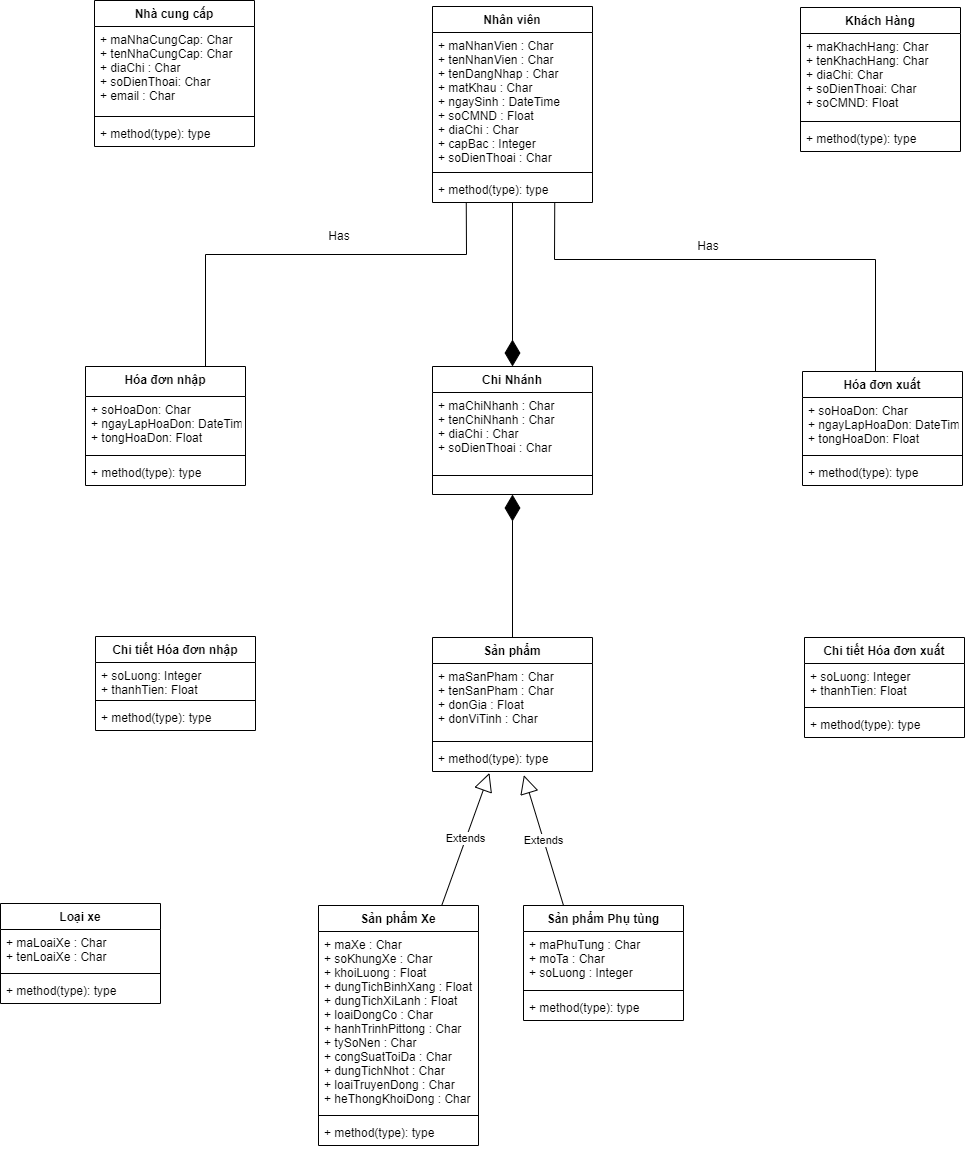

The diagram above was exported from draw.io. Its source (the exported page's mxGraphModel, read from the mxfile embedded in the PNG):
<mxGraphModel dx="1966" dy="905" grid="0" gridSize="10" guides="1" tooltips="1" connect="1" arrows="1" fold="1" page="1" pageScale="1" pageWidth="2336" pageHeight="1654" math="0" shadow="0">
  <root>
    <mxCell id="0" />
    <mxCell id="1" parent="0" />
    <mxCell id="bp2uRx5JBLsQesLKIyib-1" value="Chi Nhánh" style="swimlane;fontStyle=1;align=center;verticalAlign=top;childLayout=stackLayout;horizontal=1;startSize=26;horizontalStack=0;resizeParent=1;resizeParentMax=0;resizeLast=0;collapsible=1;marginBottom=0;" vertex="1" parent="1">
      <mxGeometry x="1060" y="506" width="160" height="128" as="geometry" />
    </mxCell>
    <mxCell id="bp2uRx5JBLsQesLKIyib-2" value="+ maChiNhanh : Char&#10;+ tenChiNhanh : Char&#10;+ diaChi : Char&#10;+ soDienThoai : Char" style="text;strokeColor=none;fillColor=none;align=left;verticalAlign=top;spacingLeft=4;spacingRight=4;overflow=hidden;rotatable=0;points=[[0,0.5],[1,0.5]];portConstraint=eastwest;" vertex="1" parent="bp2uRx5JBLsQesLKIyib-1">
      <mxGeometry y="26" width="160" height="64" as="geometry" />
    </mxCell>
    <mxCell id="bp2uRx5JBLsQesLKIyib-3" value="" style="line;strokeWidth=1;fillColor=none;align=left;verticalAlign=middle;spacingTop=-1;spacingLeft=3;spacingRight=3;rotatable=0;labelPosition=right;points=[];portConstraint=eastwest;strokeColor=inherit;" vertex="1" parent="bp2uRx5JBLsQesLKIyib-1">
      <mxGeometry y="90" width="160" height="38" as="geometry" />
    </mxCell>
    <mxCell id="bp2uRx5JBLsQesLKIyib-5" value="Khách Hàng" style="swimlane;fontStyle=1;align=center;verticalAlign=top;childLayout=stackLayout;horizontal=1;startSize=26;horizontalStack=0;resizeParent=1;resizeParentMax=0;resizeLast=0;collapsible=1;marginBottom=0;" vertex="1" parent="1">
      <mxGeometry x="1428" y="147" width="160" height="144" as="geometry" />
    </mxCell>
    <mxCell id="bp2uRx5JBLsQesLKIyib-6" value="+ maKhachHang: Char&#10;+ tenKhachHang: Char&#10;+ diaChi: Char&#10;+ soDienThoai: Char&#10;+ soCMND: Float" style="text;strokeColor=none;fillColor=none;align=left;verticalAlign=top;spacingLeft=4;spacingRight=4;overflow=hidden;rotatable=0;points=[[0,0.5],[1,0.5]];portConstraint=eastwest;" vertex="1" parent="bp2uRx5JBLsQesLKIyib-5">
      <mxGeometry y="26" width="160" height="84" as="geometry" />
    </mxCell>
    <mxCell id="bp2uRx5JBLsQesLKIyib-7" value="" style="line;strokeWidth=1;fillColor=none;align=left;verticalAlign=middle;spacingTop=-1;spacingLeft=3;spacingRight=3;rotatable=0;labelPosition=right;points=[];portConstraint=eastwest;strokeColor=inherit;" vertex="1" parent="bp2uRx5JBLsQesLKIyib-5">
      <mxGeometry y="110" width="160" height="8" as="geometry" />
    </mxCell>
    <mxCell id="bp2uRx5JBLsQesLKIyib-8" value="+ method(type): type" style="text;strokeColor=none;fillColor=none;align=left;verticalAlign=top;spacingLeft=4;spacingRight=4;overflow=hidden;rotatable=0;points=[[0,0.5],[1,0.5]];portConstraint=eastwest;" vertex="1" parent="bp2uRx5JBLsQesLKIyib-5">
      <mxGeometry y="118" width="160" height="26" as="geometry" />
    </mxCell>
    <mxCell id="bp2uRx5JBLsQesLKIyib-9" value="Nhà cung cấp" style="swimlane;fontStyle=1;align=center;verticalAlign=top;childLayout=stackLayout;horizontal=1;startSize=26;horizontalStack=0;resizeParent=1;resizeParentMax=0;resizeLast=0;collapsible=1;marginBottom=0;" vertex="1" parent="1">
      <mxGeometry x="722" y="140" width="160" height="146" as="geometry" />
    </mxCell>
    <mxCell id="bp2uRx5JBLsQesLKIyib-10" value="+ maNhaCungCap: Char&#10;+ tenNhaCungCap: Char&#10;+ diaChi : Char&#10;+ soDienThoai: Char&#10;+ email : Char" style="text;strokeColor=none;fillColor=none;align=left;verticalAlign=top;spacingLeft=4;spacingRight=4;overflow=hidden;rotatable=0;points=[[0,0.5],[1,0.5]];portConstraint=eastwest;" vertex="1" parent="bp2uRx5JBLsQesLKIyib-9">
      <mxGeometry y="26" width="160" height="86" as="geometry" />
    </mxCell>
    <mxCell id="bp2uRx5JBLsQesLKIyib-11" value="" style="line;strokeWidth=1;fillColor=none;align=left;verticalAlign=middle;spacingTop=-1;spacingLeft=3;spacingRight=3;rotatable=0;labelPosition=right;points=[];portConstraint=eastwest;strokeColor=inherit;" vertex="1" parent="bp2uRx5JBLsQesLKIyib-9">
      <mxGeometry y="112" width="160" height="8" as="geometry" />
    </mxCell>
    <mxCell id="bp2uRx5JBLsQesLKIyib-12" value="+ method(type): type" style="text;strokeColor=none;fillColor=none;align=left;verticalAlign=top;spacingLeft=4;spacingRight=4;overflow=hidden;rotatable=0;points=[[0,0.5],[1,0.5]];portConstraint=eastwest;" vertex="1" parent="bp2uRx5JBLsQesLKIyib-9">
      <mxGeometry y="120" width="160" height="26" as="geometry" />
    </mxCell>
    <mxCell id="bp2uRx5JBLsQesLKIyib-13" value="Hóa đơn nhập" style="swimlane;fontStyle=1;align=center;verticalAlign=top;childLayout=stackLayout;horizontal=1;startSize=30;horizontalStack=0;resizeParent=1;resizeParentMax=0;resizeLast=0;collapsible=1;marginBottom=0;" vertex="1" parent="1">
      <mxGeometry x="713" y="506" width="160" height="119" as="geometry" />
    </mxCell>
    <mxCell id="bp2uRx5JBLsQesLKIyib-14" value="+ soHoaDon: Char&#10;+ ngayLapHoaDon: DateTime&#10;+ tongHoaDon: Float" style="text;strokeColor=none;fillColor=none;align=left;verticalAlign=top;spacingLeft=4;spacingRight=4;overflow=hidden;rotatable=0;points=[[0,0.5],[1,0.5]];portConstraint=eastwest;" vertex="1" parent="bp2uRx5JBLsQesLKIyib-13">
      <mxGeometry y="30" width="160" height="55" as="geometry" />
    </mxCell>
    <mxCell id="bp2uRx5JBLsQesLKIyib-15" value="" style="line;strokeWidth=1;fillColor=none;align=left;verticalAlign=middle;spacingTop=-1;spacingLeft=3;spacingRight=3;rotatable=0;labelPosition=right;points=[];portConstraint=eastwest;strokeColor=inherit;" vertex="1" parent="bp2uRx5JBLsQesLKIyib-13">
      <mxGeometry y="85" width="160" height="8" as="geometry" />
    </mxCell>
    <mxCell id="bp2uRx5JBLsQesLKIyib-16" value="+ method(type): type" style="text;strokeColor=none;fillColor=none;align=left;verticalAlign=top;spacingLeft=4;spacingRight=4;overflow=hidden;rotatable=0;points=[[0,0.5],[1,0.5]];portConstraint=eastwest;" vertex="1" parent="bp2uRx5JBLsQesLKIyib-13">
      <mxGeometry y="93" width="160" height="26" as="geometry" />
    </mxCell>
    <mxCell id="bp2uRx5JBLsQesLKIyib-17" value="Nhân viên" style="swimlane;fontStyle=1;align=center;verticalAlign=top;childLayout=stackLayout;horizontal=1;startSize=26;horizontalStack=0;resizeParent=1;resizeParentMax=0;resizeLast=0;collapsible=1;marginBottom=0;" vertex="1" parent="1">
      <mxGeometry x="1060" y="146" width="160" height="196" as="geometry" />
    </mxCell>
    <mxCell id="bp2uRx5JBLsQesLKIyib-18" value="+ maNhanVien : Char&#10;+ tenNhanVien : Char&#10;+ tenDangNhap : Char&#10;+ matKhau : Char&#10;+ ngaySinh : DateTime&#10;+ soCMND : Float&#10;+ diaChi : Char&#10;+ capBac : Integer&#10;+ soDienThoai : Char" style="text;strokeColor=none;fillColor=none;align=left;verticalAlign=top;spacingLeft=4;spacingRight=4;overflow=hidden;rotatable=0;points=[[0,0.5],[1,0.5]];portConstraint=eastwest;" vertex="1" parent="bp2uRx5JBLsQesLKIyib-17">
      <mxGeometry y="26" width="160" height="136" as="geometry" />
    </mxCell>
    <mxCell id="bp2uRx5JBLsQesLKIyib-19" value="" style="line;strokeWidth=1;fillColor=none;align=left;verticalAlign=middle;spacingTop=-1;spacingLeft=3;spacingRight=3;rotatable=0;labelPosition=right;points=[];portConstraint=eastwest;strokeColor=inherit;" vertex="1" parent="bp2uRx5JBLsQesLKIyib-17">
      <mxGeometry y="162" width="160" height="8" as="geometry" />
    </mxCell>
    <mxCell id="bp2uRx5JBLsQesLKIyib-20" value="+ method(type): type" style="text;strokeColor=none;fillColor=none;align=left;verticalAlign=top;spacingLeft=4;spacingRight=4;overflow=hidden;rotatable=0;points=[[0,0.5],[1,0.5]];portConstraint=eastwest;" vertex="1" parent="bp2uRx5JBLsQesLKIyib-17">
      <mxGeometry y="170" width="160" height="26" as="geometry" />
    </mxCell>
    <mxCell id="bp2uRx5JBLsQesLKIyib-21" value="Loại xe" style="swimlane;fontStyle=1;align=center;verticalAlign=top;childLayout=stackLayout;horizontal=1;startSize=26;horizontalStack=0;resizeParent=1;resizeParentMax=0;resizeLast=0;collapsible=1;marginBottom=0;" vertex="1" parent="1">
      <mxGeometry x="628" y="1043" width="160" height="100" as="geometry" />
    </mxCell>
    <mxCell id="bp2uRx5JBLsQesLKIyib-22" value="+ maLoaiXe : Char&#10;+ tenLoaiXe : Char" style="text;strokeColor=none;fillColor=none;align=left;verticalAlign=top;spacingLeft=4;spacingRight=4;overflow=hidden;rotatable=0;points=[[0,0.5],[1,0.5]];portConstraint=eastwest;" vertex="1" parent="bp2uRx5JBLsQesLKIyib-21">
      <mxGeometry y="26" width="160" height="40" as="geometry" />
    </mxCell>
    <mxCell id="bp2uRx5JBLsQesLKIyib-23" value="" style="line;strokeWidth=1;fillColor=none;align=left;verticalAlign=middle;spacingTop=-1;spacingLeft=3;spacingRight=3;rotatable=0;labelPosition=right;points=[];portConstraint=eastwest;strokeColor=inherit;" vertex="1" parent="bp2uRx5JBLsQesLKIyib-21">
      <mxGeometry y="66" width="160" height="8" as="geometry" />
    </mxCell>
    <mxCell id="bp2uRx5JBLsQesLKIyib-24" value="+ method(type): type" style="text;strokeColor=none;fillColor=none;align=left;verticalAlign=top;spacingLeft=4;spacingRight=4;overflow=hidden;rotatable=0;points=[[0,0.5],[1,0.5]];portConstraint=eastwest;" vertex="1" parent="bp2uRx5JBLsQesLKIyib-21">
      <mxGeometry y="74" width="160" height="26" as="geometry" />
    </mxCell>
    <mxCell id="bp2uRx5JBLsQesLKIyib-25" value="Sản phẩm Phụ tùng" style="swimlane;fontStyle=1;align=center;verticalAlign=top;childLayout=stackLayout;horizontal=1;startSize=26;horizontalStack=0;resizeParent=1;resizeParentMax=0;resizeLast=0;collapsible=1;marginBottom=0;" vertex="1" parent="1">
      <mxGeometry x="1151" y="1045" width="160" height="115" as="geometry" />
    </mxCell>
    <mxCell id="bp2uRx5JBLsQesLKIyib-26" value="+ maPhuTung : Char&#10;+ moTa : Char&#10;+ soLuong : Integer" style="text;strokeColor=none;fillColor=none;align=left;verticalAlign=top;spacingLeft=4;spacingRight=4;overflow=hidden;rotatable=0;points=[[0,0.5],[1,0.5]];portConstraint=eastwest;" vertex="1" parent="bp2uRx5JBLsQesLKIyib-25">
      <mxGeometry y="26" width="160" height="55" as="geometry" />
    </mxCell>
    <mxCell id="bp2uRx5JBLsQesLKIyib-27" value="" style="line;strokeWidth=1;fillColor=none;align=left;verticalAlign=middle;spacingTop=-1;spacingLeft=3;spacingRight=3;rotatable=0;labelPosition=right;points=[];portConstraint=eastwest;strokeColor=inherit;" vertex="1" parent="bp2uRx5JBLsQesLKIyib-25">
      <mxGeometry y="81" width="160" height="8" as="geometry" />
    </mxCell>
    <mxCell id="bp2uRx5JBLsQesLKIyib-28" value="+ method(type): type" style="text;strokeColor=none;fillColor=none;align=left;verticalAlign=top;spacingLeft=4;spacingRight=4;overflow=hidden;rotatable=0;points=[[0,0.5],[1,0.5]];portConstraint=eastwest;" vertex="1" parent="bp2uRx5JBLsQesLKIyib-25">
      <mxGeometry y="89" width="160" height="26" as="geometry" />
    </mxCell>
    <mxCell id="bp2uRx5JBLsQesLKIyib-29" value="Sản phẩm Xe" style="swimlane;fontStyle=1;align=center;verticalAlign=top;childLayout=stackLayout;horizontal=1;startSize=26;horizontalStack=0;resizeParent=1;resizeParentMax=0;resizeLast=0;collapsible=1;marginBottom=0;" vertex="1" parent="1">
      <mxGeometry x="946" y="1045" width="160" height="240" as="geometry" />
    </mxCell>
    <mxCell id="bp2uRx5JBLsQesLKIyib-30" value="+ maXe : Char&#10;+ soKhungXe : Char&#10;+ khoiLuong : Float&#10;+ dungTichBinhXang : Float&#10;+ dungTichXiLanh : Float&#10;+ loaiDongCo : Char&#10;+ hanhTrinhPittong : Char&#10;+ tySoNen : Char&#10;+ congSuatToiDa : Char&#10;+ dungTichNhot : Char&#10;+ loaiTruyenDong : Char&#10;+ heThongKhoiDong : Char" style="text;strokeColor=none;fillColor=none;align=left;verticalAlign=top;spacingLeft=4;spacingRight=4;overflow=hidden;rotatable=0;points=[[0,0.5],[1,0.5]];portConstraint=eastwest;" vertex="1" parent="bp2uRx5JBLsQesLKIyib-29">
      <mxGeometry y="26" width="160" height="180" as="geometry" />
    </mxCell>
    <mxCell id="bp2uRx5JBLsQesLKIyib-31" value="" style="line;strokeWidth=1;fillColor=none;align=left;verticalAlign=middle;spacingTop=-1;spacingLeft=3;spacingRight=3;rotatable=0;labelPosition=right;points=[];portConstraint=eastwest;strokeColor=inherit;" vertex="1" parent="bp2uRx5JBLsQesLKIyib-29">
      <mxGeometry y="206" width="160" height="8" as="geometry" />
    </mxCell>
    <mxCell id="bp2uRx5JBLsQesLKIyib-32" value="+ method(type): type" style="text;strokeColor=none;fillColor=none;align=left;verticalAlign=top;spacingLeft=4;spacingRight=4;overflow=hidden;rotatable=0;points=[[0,0.5],[1,0.5]];portConstraint=eastwest;" vertex="1" parent="bp2uRx5JBLsQesLKIyib-29">
      <mxGeometry y="214" width="160" height="26" as="geometry" />
    </mxCell>
    <mxCell id="bp2uRx5JBLsQesLKIyib-33" value="Sản phẩm" style="swimlane;fontStyle=1;align=center;verticalAlign=top;childLayout=stackLayout;horizontal=1;startSize=26;horizontalStack=0;resizeParent=1;resizeParentMax=0;resizeLast=0;collapsible=1;marginBottom=0;" vertex="1" parent="1">
      <mxGeometry x="1060" y="777" width="160" height="134" as="geometry" />
    </mxCell>
    <mxCell id="bp2uRx5JBLsQesLKIyib-34" value="+ maSanPham : Char&#10;+ tenSanPham : Char&#10;+ donGia : Float&#10;+ donViTinh : Char" style="text;strokeColor=none;fillColor=none;align=left;verticalAlign=top;spacingLeft=4;spacingRight=4;overflow=hidden;rotatable=0;points=[[0,0.5],[1,0.5]];portConstraint=eastwest;" vertex="1" parent="bp2uRx5JBLsQesLKIyib-33">
      <mxGeometry y="26" width="160" height="74" as="geometry" />
    </mxCell>
    <mxCell id="bp2uRx5JBLsQesLKIyib-35" value="" style="line;strokeWidth=1;fillColor=none;align=left;verticalAlign=middle;spacingTop=-1;spacingLeft=3;spacingRight=3;rotatable=0;labelPosition=right;points=[];portConstraint=eastwest;strokeColor=inherit;" vertex="1" parent="bp2uRx5JBLsQesLKIyib-33">
      <mxGeometry y="100" width="160" height="8" as="geometry" />
    </mxCell>
    <mxCell id="bp2uRx5JBLsQesLKIyib-49" value="+ method(type): type" style="text;strokeColor=none;fillColor=none;align=left;verticalAlign=top;spacingLeft=4;spacingRight=4;overflow=hidden;rotatable=0;points=[[0,0.5],[1,0.5]];portConstraint=eastwest;" vertex="1" parent="bp2uRx5JBLsQesLKIyib-33">
      <mxGeometry y="108" width="160" height="26" as="geometry" />
    </mxCell>
    <mxCell id="bp2uRx5JBLsQesLKIyib-37" value="Chi tiết Hóa đơn xuất" style="swimlane;fontStyle=1;align=center;verticalAlign=top;childLayout=stackLayout;horizontal=1;startSize=26;horizontalStack=0;resizeParent=1;resizeParentMax=0;resizeLast=0;collapsible=1;marginBottom=0;" vertex="1" parent="1">
      <mxGeometry x="1432" y="777" width="160" height="100" as="geometry" />
    </mxCell>
    <mxCell id="bp2uRx5JBLsQesLKIyib-38" value="+ soLuong: Integer&#10;+ thanhTien: Float" style="text;strokeColor=none;fillColor=none;align=left;verticalAlign=top;spacingLeft=4;spacingRight=4;overflow=hidden;rotatable=0;points=[[0,0.5],[1,0.5]];portConstraint=eastwest;" vertex="1" parent="bp2uRx5JBLsQesLKIyib-37">
      <mxGeometry y="26" width="160" height="40" as="geometry" />
    </mxCell>
    <mxCell id="bp2uRx5JBLsQesLKIyib-39" value="" style="line;strokeWidth=1;fillColor=none;align=left;verticalAlign=middle;spacingTop=-1;spacingLeft=3;spacingRight=3;rotatable=0;labelPosition=right;points=[];portConstraint=eastwest;strokeColor=inherit;" vertex="1" parent="bp2uRx5JBLsQesLKIyib-37">
      <mxGeometry y="66" width="160" height="8" as="geometry" />
    </mxCell>
    <mxCell id="bp2uRx5JBLsQesLKIyib-40" value="+ method(type): type" style="text;strokeColor=none;fillColor=none;align=left;verticalAlign=top;spacingLeft=4;spacingRight=4;overflow=hidden;rotatable=0;points=[[0,0.5],[1,0.5]];portConstraint=eastwest;" vertex="1" parent="bp2uRx5JBLsQesLKIyib-37">
      <mxGeometry y="74" width="160" height="26" as="geometry" />
    </mxCell>
    <mxCell id="bp2uRx5JBLsQesLKIyib-41" value="Chi tiết Hóa đơn nhập" style="swimlane;fontStyle=1;align=center;verticalAlign=top;childLayout=stackLayout;horizontal=1;startSize=26;horizontalStack=0;resizeParent=1;resizeParentMax=0;resizeLast=0;collapsible=1;marginBottom=0;" vertex="1" parent="1">
      <mxGeometry x="723" y="776" width="160" height="94" as="geometry" />
    </mxCell>
    <mxCell id="bp2uRx5JBLsQesLKIyib-42" value="+ soLuong: Integer&#10;+ thanhTien: Float" style="text;strokeColor=none;fillColor=none;align=left;verticalAlign=top;spacingLeft=4;spacingRight=4;overflow=hidden;rotatable=0;points=[[0,0.5],[1,0.5]];portConstraint=eastwest;" vertex="1" parent="bp2uRx5JBLsQesLKIyib-41">
      <mxGeometry y="26" width="160" height="34" as="geometry" />
    </mxCell>
    <mxCell id="bp2uRx5JBLsQesLKIyib-43" value="" style="line;strokeWidth=1;fillColor=none;align=left;verticalAlign=middle;spacingTop=-1;spacingLeft=3;spacingRight=3;rotatable=0;labelPosition=right;points=[];portConstraint=eastwest;strokeColor=inherit;" vertex="1" parent="bp2uRx5JBLsQesLKIyib-41">
      <mxGeometry y="60" width="160" height="8" as="geometry" />
    </mxCell>
    <mxCell id="bp2uRx5JBLsQesLKIyib-44" value="+ method(type): type" style="text;strokeColor=none;fillColor=none;align=left;verticalAlign=top;spacingLeft=4;spacingRight=4;overflow=hidden;rotatable=0;points=[[0,0.5],[1,0.5]];portConstraint=eastwest;" vertex="1" parent="bp2uRx5JBLsQesLKIyib-41">
      <mxGeometry y="68" width="160" height="26" as="geometry" />
    </mxCell>
    <mxCell id="bp2uRx5JBLsQesLKIyib-45" value="Hóa đơn xuất" style="swimlane;fontStyle=1;align=center;verticalAlign=top;childLayout=stackLayout;horizontal=1;startSize=26;horizontalStack=0;resizeParent=1;resizeParentMax=0;resizeLast=0;collapsible=1;marginBottom=0;" vertex="1" parent="1">
      <mxGeometry x="1430" y="511" width="160" height="114" as="geometry" />
    </mxCell>
    <mxCell id="bp2uRx5JBLsQesLKIyib-46" value="+ soHoaDon: Char&#10;+ ngayLapHoaDon: DateTime&#10;+ tongHoaDon: Float" style="text;strokeColor=none;fillColor=none;align=left;verticalAlign=top;spacingLeft=4;spacingRight=4;overflow=hidden;rotatable=0;points=[[0,0.5],[1,0.5]];portConstraint=eastwest;" vertex="1" parent="bp2uRx5JBLsQesLKIyib-45">
      <mxGeometry y="26" width="160" height="54" as="geometry" />
    </mxCell>
    <mxCell id="bp2uRx5JBLsQesLKIyib-47" value="" style="line;strokeWidth=1;fillColor=none;align=left;verticalAlign=middle;spacingTop=-1;spacingLeft=3;spacingRight=3;rotatable=0;labelPosition=right;points=[];portConstraint=eastwest;strokeColor=inherit;" vertex="1" parent="bp2uRx5JBLsQesLKIyib-45">
      <mxGeometry y="80" width="160" height="8" as="geometry" />
    </mxCell>
    <mxCell id="bp2uRx5JBLsQesLKIyib-48" value="+ method(type): type" style="text;strokeColor=none;fillColor=none;align=left;verticalAlign=top;spacingLeft=4;spacingRight=4;overflow=hidden;rotatable=0;points=[[0,0.5],[1,0.5]];portConstraint=eastwest;" vertex="1" parent="bp2uRx5JBLsQesLKIyib-45">
      <mxGeometry y="88" width="160" height="26" as="geometry" />
    </mxCell>
    <mxCell id="bp2uRx5JBLsQesLKIyib-50" value="" style="endArrow=diamondThin;endFill=1;endSize=24;html=1;rounded=0;entryX=0.5;entryY=1;entryDx=0;entryDy=0;" edge="1" parent="1" source="bp2uRx5JBLsQesLKIyib-33" target="bp2uRx5JBLsQesLKIyib-1">
      <mxGeometry width="160" relative="1" as="geometry">
        <mxPoint x="1727" y="718" as="sourcePoint" />
        <mxPoint x="1126" y="632" as="targetPoint" />
      </mxGeometry>
    </mxCell>
    <mxCell id="bp2uRx5JBLsQesLKIyib-51" value="" style="endArrow=diamondThin;endFill=1;endSize=24;html=1;rounded=0;entryX=0.5;entryY=0;entryDx=0;entryDy=0;" edge="1" parent="1" source="bp2uRx5JBLsQesLKIyib-20" target="bp2uRx5JBLsQesLKIyib-1">
      <mxGeometry width="160" relative="1" as="geometry">
        <mxPoint x="1168" y="424" as="sourcePoint" />
        <mxPoint x="1168" y="267" as="targetPoint" />
      </mxGeometry>
    </mxCell>
    <mxCell id="bp2uRx5JBLsQesLKIyib-52" value="Extends" style="endArrow=block;endSize=16;endFill=0;html=1;rounded=0;entryX=0.356;entryY=1.055;entryDx=0;entryDy=0;entryPerimeter=0;" edge="1" parent="1" source="bp2uRx5JBLsQesLKIyib-29" target="bp2uRx5JBLsQesLKIyib-49">
      <mxGeometry width="160" relative="1" as="geometry">
        <mxPoint x="1014" y="1040" as="sourcePoint" />
        <mxPoint x="1174" y="1040" as="targetPoint" />
      </mxGeometry>
    </mxCell>
    <mxCell id="bp2uRx5JBLsQesLKIyib-53" value="Extends" style="endArrow=block;endSize=16;endFill=0;html=1;rounded=0;entryX=0.571;entryY=1.143;entryDx=0;entryDy=0;entryPerimeter=0;exitX=0.25;exitY=0;exitDx=0;exitDy=0;" edge="1" parent="1" source="bp2uRx5JBLsQesLKIyib-25" target="bp2uRx5JBLsQesLKIyib-49">
      <mxGeometry width="160" relative="1" as="geometry">
        <mxPoint x="1036" y="1055.0000000000002" as="sourcePoint" />
        <mxPoint x="1126.96" y="922.4300000000001" as="targetPoint" />
      </mxGeometry>
    </mxCell>
    <mxCell id="bp2uRx5JBLsQesLKIyib-57" value="Has&lt;span style=&quot;color: rgba(0, 0, 0, 0); font-family: monospace; font-size: 0px; text-align: start;&quot;&gt;%3CmxGraphModel%3E%3Croot%3E%3CmxCell%20id%3D%220%22%2F%3E%3CmxCell%20id%3D%221%22%20parent%3D%220%22%2F%3E%3CmxCell%20id%3D%222%22%20value%3D%22%22%20style%3D%22endArrow%3Dnone%3Bhtml%3D1%3Brounded%3D0%3BexitX%3D1%3BexitY%3D0.25%3BexitDx%3D0%3BexitDy%3D0%3B%22%20edge%3D%221%22%20parent%3D%221%22%3E%3CmxGeometry%20width%3D%2250%22%20height%3D%2250%22%20relative%3D%221%22%20as%3D%22geometry%22%3E%3CmxPoint%20x%3D%22667%22%20y%3D%22139%22%20as%3D%22sourcePoint%22%2F%3E%3CmxPoint%20x%3D%22881%22%20y%3D%22139.72789115646253%22%20as%3D%22targetPoint%22%2F%3E%3C%2FmxGeometry%3E%3C%2FmxCell%3E%3C%2Froot%3E%3C%2FmxGraphModel%3E&lt;/span&gt;" style="text;html=1;strokeColor=none;fillColor=none;align=center;verticalAlign=middle;whiteSpace=wrap;rounded=0;" vertex="1" parent="1">
      <mxGeometry x="1306" y="371" width="60" height="30" as="geometry" />
    </mxCell>
    <mxCell id="bp2uRx5JBLsQesLKIyib-58" value="Has&lt;span style=&quot;color: rgba(0, 0, 0, 0); font-family: monospace; font-size: 0px; text-align: start;&quot;&gt;%3CmxGraphModel%3E%3Croot%3E%3CmxCell%20id%3D%220%22%2F%3E%3CmxCell%20id%3D%221%22%20parent%3D%220%22%2F%3E%3CmxCell%20id%3D%222%22%20value%3D%22%22%20style%3D%22endArrow%3Dnone%3Bhtml%3D1%3Brounded%3D0%3BexitX%3D1%3BexitY%3D0.25%3BexitDx%3D0%3BexitDy%3D0%3B%22%20edge%3D%221%22%20parent%3D%221%22%3E%3CmxGeometry%20width%3D%2250%22%20height%3D%2250%22%20relative%3D%221%22%20as%3D%22geometry%22%3E%3CmxPoint%20x%3D%22667%22%20y%3D%22139%22%20as%3D%22sourcePoint%22%2F%3E%3CmxPoint%20x%3D%22881%22%20y%3D%22139.72789115646253%22%20as%3D%22targetPoint%22%2F%3E%3C%2FmxGeometry%3E%3C%2FmxCell%3E%3C%2Froot%3E%3C%2FmxGraphModel%3E&lt;/span&gt;" style="text;html=1;strokeColor=none;fillColor=none;align=center;verticalAlign=middle;whiteSpace=wrap;rounded=0;" vertex="1" parent="1">
      <mxGeometry x="937" y="361" width="60" height="30" as="geometry" />
    </mxCell>
    <mxCell id="bp2uRx5JBLsQesLKIyib-61" value="" style="endArrow=none;html=1;rounded=0;exitX=0.75;exitY=0;exitDx=0;exitDy=0;entryX=0.211;entryY=1.015;entryDx=0;entryDy=0;entryPerimeter=0;" edge="1" parent="1" source="bp2uRx5JBLsQesLKIyib-13" target="bp2uRx5JBLsQesLKIyib-20">
      <mxGeometry width="50" height="50" relative="1" as="geometry">
        <mxPoint x="1259" y="552" as="sourcePoint" />
        <mxPoint x="1309" y="502" as="targetPoint" />
        <Array as="points">
          <mxPoint x="833" y="394" />
          <mxPoint x="1094" y="394" />
        </Array>
      </mxGeometry>
    </mxCell>
    <mxCell id="bp2uRx5JBLsQesLKIyib-62" value="" style="endArrow=none;html=1;rounded=0;exitX=0.75;exitY=0;exitDx=0;exitDy=0;entryX=0.764;entryY=1.015;entryDx=0;entryDy=0;entryPerimeter=0;" edge="1" parent="1" target="bp2uRx5JBLsQesLKIyib-20">
      <mxGeometry width="50" height="50" relative="1" as="geometry">
        <mxPoint x="1503" y="511" as="sourcePoint" />
        <mxPoint x="1763.7599999999998" y="347.3899999999999" as="targetPoint" />
        <Array as="points">
          <mxPoint x="1503" y="399" />
          <mxPoint x="1182" y="399" />
        </Array>
      </mxGeometry>
    </mxCell>
  </root>
</mxGraphModel>